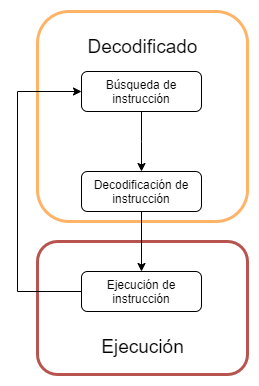

The diagram above was exported from draw.io. Its source (the exported page's mxGraphModel, read from the mxfile embedded in the PNG):
<mxGraphModel dx="1422" dy="1931" grid="1" gridSize="10" guides="1" tooltips="1" connect="1" arrows="1" fold="1" page="1" pageScale="1" pageWidth="827" pageHeight="1169" math="0" shadow="0">
  <root>
    <mxCell id="WIyWlLk6GJQsqaUBKTNV-0" />
    <mxCell id="WIyWlLk6GJQsqaUBKTNV-1" parent="WIyWlLk6GJQsqaUBKTNV-0" />
    <mxCell id="GSKVmYlLQ8QkoZ_jVIcB-57" value="" style="rounded=1;whiteSpace=wrap;html=1;fillColor=none;strokeColor=#B85450;strokeWidth=3;" parent="WIyWlLk6GJQsqaUBKTNV-1" vertex="1">
      <mxGeometry x="250" y="10" width="210" height="133" as="geometry" />
    </mxCell>
    <mxCell id="GSKVmYlLQ8QkoZ_jVIcB-55" value="" style="rounded=1;whiteSpace=wrap;html=1;fontColor=#000000;fillColor=none;strokeWidth=3;strokeColor=#FFB366;" parent="WIyWlLk6GJQsqaUBKTNV-1" vertex="1">
      <mxGeometry x="250" y="-220" width="210" height="210" as="geometry" />
    </mxCell>
    <mxCell id="GSKVmYlLQ8QkoZ_jVIcB-44" value="&lt;div&gt;Ejecución de instrucción&lt;/div&gt;" style="rounded=1;whiteSpace=wrap;html=1;fontSize=12;glass=0;strokeWidth=1;shadow=0;" parent="WIyWlLk6GJQsqaUBKTNV-1" vertex="1">
      <mxGeometry x="294" y="40" width="120" height="40" as="geometry" />
    </mxCell>
    <mxCell id="GSKVmYlLQ8QkoZ_jVIcB-50" value="Búsqueda de instrucción" style="rounded=1;whiteSpace=wrap;html=1;fontSize=12;glass=0;strokeWidth=1;shadow=0;" parent="WIyWlLk6GJQsqaUBKTNV-1" vertex="1">
      <mxGeometry x="294" y="-160" width="120" height="40" as="geometry" />
    </mxCell>
    <mxCell id="GSKVmYlLQ8QkoZ_jVIcB-51" value="Decodificación de instrucción" style="rounded=1;whiteSpace=wrap;html=1;fontSize=12;glass=0;strokeWidth=1;shadow=0;" parent="WIyWlLk6GJQsqaUBKTNV-1" vertex="1">
      <mxGeometry x="294" y="-60" width="120" height="40" as="geometry" />
    </mxCell>
    <mxCell id="GSKVmYlLQ8QkoZ_jVIcB-53" value="" style="edgeStyle=orthogonalEdgeStyle;rounded=0;orthogonalLoop=1;jettySize=auto;html=1;exitX=0.5;exitY=1;exitDx=0;exitDy=0;entryX=0.5;entryY=0;entryDx=0;entryDy=0;" parent="WIyWlLk6GJQsqaUBKTNV-1" source="GSKVmYlLQ8QkoZ_jVIcB-50" target="GSKVmYlLQ8QkoZ_jVIcB-51" edge="1">
      <mxGeometry relative="1" as="geometry">
        <Array as="points">
          <mxPoint x="354" y="-90" />
          <mxPoint x="354" y="-90" />
        </Array>
        <mxPoint x="460" y="-110" as="sourcePoint" />
        <mxPoint x="460" y="-60" as="targetPoint" />
      </mxGeometry>
    </mxCell>
    <mxCell id="GSKVmYlLQ8QkoZ_jVIcB-54" value="" style="edgeStyle=orthogonalEdgeStyle;rounded=0;orthogonalLoop=1;jettySize=auto;html=1;entryX=0.5;entryY=0;entryDx=0;entryDy=0;exitX=0.5;exitY=1;exitDx=0;exitDy=0;" parent="WIyWlLk6GJQsqaUBKTNV-1" source="GSKVmYlLQ8QkoZ_jVIcB-51" target="GSKVmYlLQ8QkoZ_jVIcB-44" edge="1">
      <mxGeometry relative="1" as="geometry">
        <Array as="points" />
        <mxPoint x="354" y="10" as="sourcePoint" />
        <mxPoint x="353.5" y="70" as="targetPoint" />
      </mxGeometry>
    </mxCell>
    <mxCell id="GSKVmYlLQ8QkoZ_jVIcB-56" value="Decodificado" style="text;html=1;align=center;verticalAlign=middle;resizable=0;points=[];autosize=1;fontColor=#000000;fontSize=19;" parent="WIyWlLk6GJQsqaUBKTNV-1" vertex="1">
      <mxGeometry x="290" y="-200" width="130" height="30" as="geometry" />
    </mxCell>
    <mxCell id="GSKVmYlLQ8QkoZ_jVIcB-58" value="Ejecución" style="text;html=1;align=center;verticalAlign=middle;resizable=0;points=[];autosize=1;fontColor=#000000;fontSize=19;" parent="WIyWlLk6GJQsqaUBKTNV-1" vertex="1">
      <mxGeometry x="305" y="100" width="100" height="30" as="geometry" />
    </mxCell>
    <mxCell id="GSKVmYlLQ8QkoZ_jVIcB-60" value="" style="edgeStyle=orthogonalEdgeStyle;rounded=0;orthogonalLoop=1;jettySize=auto;html=1;exitX=0;exitY=0.5;exitDx=0;exitDy=0;entryX=0;entryY=0.5;entryDx=0;entryDy=0;" parent="WIyWlLk6GJQsqaUBKTNV-1" source="GSKVmYlLQ8QkoZ_jVIcB-44" target="GSKVmYlLQ8QkoZ_jVIcB-50" edge="1">
      <mxGeometry relative="1" as="geometry">
        <Array as="points">
          <mxPoint x="230" y="60" />
          <mxPoint x="230" y="-140" />
        </Array>
        <mxPoint x="364" y="-10" as="sourcePoint" />
        <mxPoint x="210" y="-140" as="targetPoint" />
      </mxGeometry>
    </mxCell>
  </root>
</mxGraphModel>